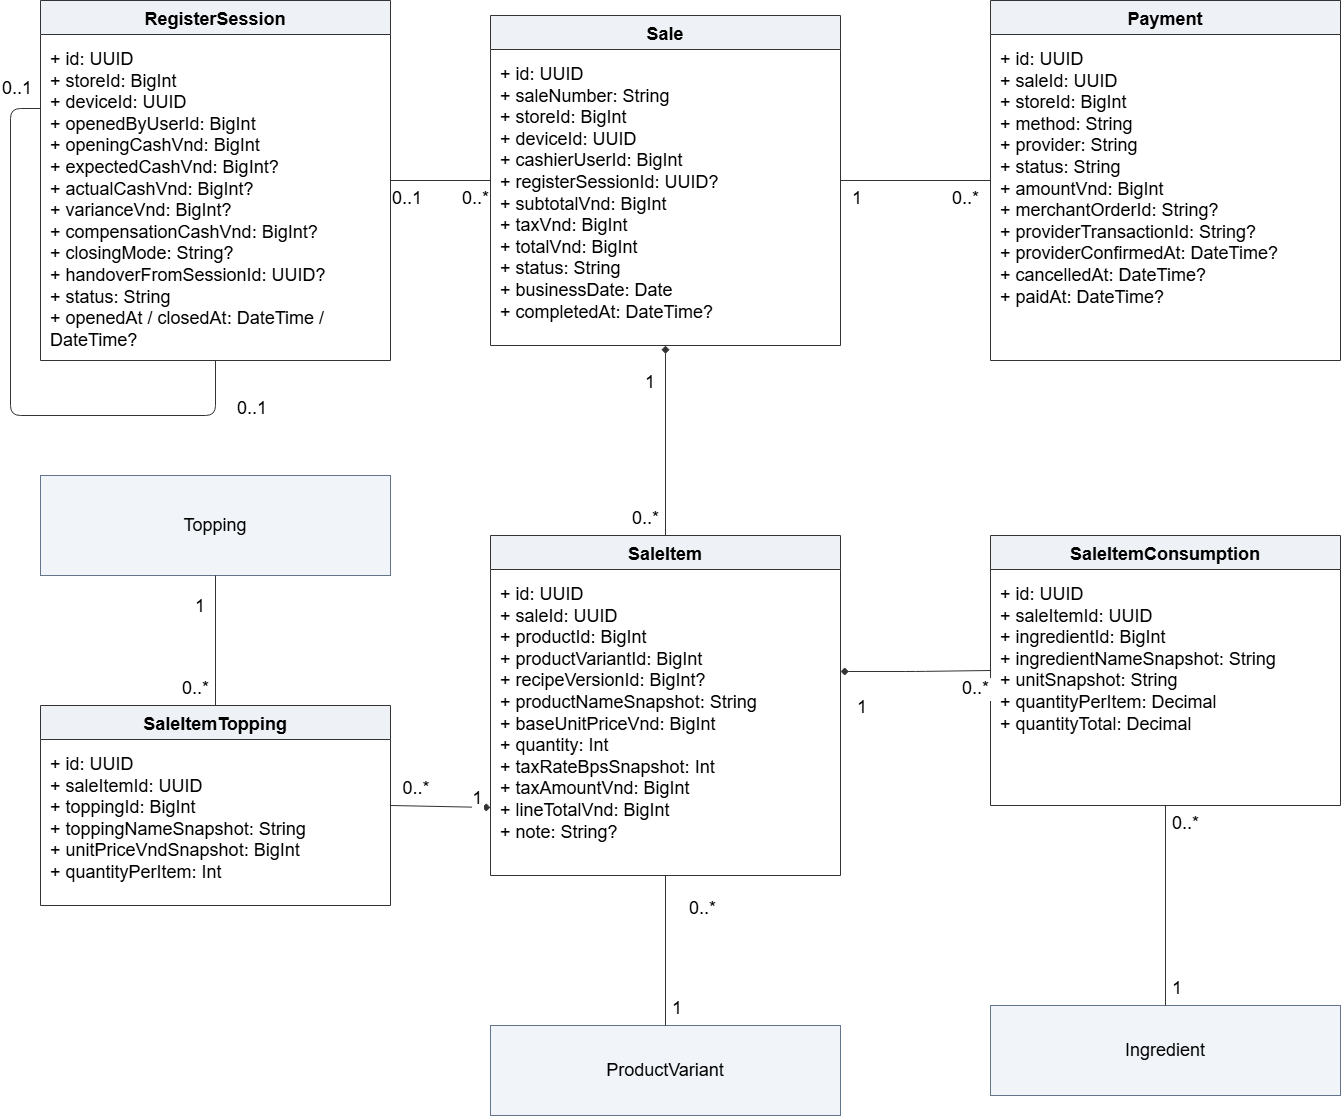

The diagram above was exported from draw.io. Its source (the exported page's mxGraphModel, read from the mxfile embedded in the PNG):
<mxGraphModel dx="2079" dy="1154" grid="1" gridSize="10" guides="1" tooltips="1" connect="1" arrows="1" fold="1" page="1" pageScale="1" pageWidth="827" pageHeight="1169" math="0" shadow="0">
  <root>
    <mxCell id="0" />
    <mxCell id="1" parent="0" />
    <mxCell id="SymC14YywlcWBRsZk-1v-2" parent="1" style="swimlane;horizontal=1;startSize=34;collapsible=0;container=1;html=0;fillColor=#EEF2F6;swimlaneFillColor=#FFFFFF;strokeColor=#333333;fontFamily=Arial;fontSize=18;fontStyle=1;" value="RegisterSession" vertex="1">
      <mxGeometry height="360" width="350" x="230" y="350" as="geometry" />
    </mxCell>
    <mxCell id="SymC14YywlcWBRsZk-1v-3" parent="SymC14YywlcWBRsZk-1v-2" style="text;html=0;align=left;verticalAlign=top;whiteSpace=wrap;fontFamily=Arial;fontSize=18;spacing=10;" value="+ id: UUID&#10;+ storeId: BigInt&#10;+ deviceId: UUID&#10;+ openedByUserId: BigInt&#10;+ openingCashVnd: BigInt&#10;+ expectedCashVnd: BigInt?&#10;+ actualCashVnd: BigInt?&#10;+ varianceVnd: BigInt?&#10;+ compensationCashVnd: BigInt?&#10;+ closingMode: String?&#10;+ handoverFromSessionId: UUID?&#10;+ status: String&#10;+ openedAt / closedAt: DateTime / DateTime?" vertex="1">
      <mxGeometry height="326" width="350" y="34" as="geometry" />
    </mxCell>
    <mxCell id="SymC14YywlcWBRsZk-1v-4" parent="1" style="swimlane;horizontal=1;startSize=34;collapsible=0;container=1;html=0;fillColor=#EEF2F6;swimlaneFillColor=#FFFFFF;strokeColor=#333333;fontFamily=Arial;fontSize=18;fontStyle=1;" value="Sale" vertex="1">
      <mxGeometry height="330" width="350" x="680" y="365" as="geometry" />
    </mxCell>
    <mxCell id="SymC14YywlcWBRsZk-1v-5" parent="SymC14YywlcWBRsZk-1v-4" style="text;html=0;align=left;verticalAlign=top;whiteSpace=wrap;fontFamily=Arial;fontSize=18;spacing=10;" value="+ id: UUID&#10;+ saleNumber: String&#10;+ storeId: BigInt&#10;+ deviceId: UUID&#10;+ cashierUserId: BigInt&#10;+ registerSessionId: UUID?&#10;+ subtotalVnd: BigInt&#10;+ taxVnd: BigInt&#10;+ totalVnd: BigInt&#10;+ status: String&#10;+ businessDate: Date&#10;+ completedAt: DateTime?" vertex="1">
      <mxGeometry height="296" width="350" y="34" as="geometry" />
    </mxCell>
    <mxCell id="SymC14YywlcWBRsZk-1v-6" parent="1" style="swimlane;horizontal=1;startSize=34;collapsible=0;container=1;html=0;fillColor=#EEF2F6;swimlaneFillColor=#FFFFFF;strokeColor=#333333;fontFamily=Arial;fontSize=18;fontStyle=1;" value="Payment" vertex="1">
      <mxGeometry height="360" width="350" x="1180" y="350" as="geometry" />
    </mxCell>
    <mxCell id="SymC14YywlcWBRsZk-1v-7" parent="SymC14YywlcWBRsZk-1v-6" style="text;html=0;align=left;verticalAlign=top;whiteSpace=wrap;fontFamily=Arial;fontSize=18;spacing=10;" value="+ id: UUID&#10;+ saleId: UUID&#10;+ storeId: BigInt&#10;+ method: String&#10;+ provider: String&#10;+ status: String&#10;+ amountVnd: BigInt&#10;+ merchantOrderId: String?&#10;+ providerTransactionId: String?&#10;+ providerConfirmedAt: DateTime?&#10;+ cancelledAt: DateTime?&#10;+ paidAt: DateTime?" vertex="1">
      <mxGeometry height="326" width="350" y="34" as="geometry" />
    </mxCell>
    <mxCell id="SymC14YywlcWBRsZk-1v-8" parent="1" style="rounded=0;html=0;whiteSpace=wrap;fillColor=#F1F5F9;strokeColor=#64748B;fontFamily=Arial;fontSize=18;" value="Topping" vertex="1">
      <mxGeometry height="100" width="350" x="230" y="825" as="geometry" />
    </mxCell>
    <mxCell id="SymC14YywlcWBRsZk-1v-9" parent="1" style="swimlane;horizontal=1;startSize=34;collapsible=0;container=1;html=0;fillColor=#EEF2F6;swimlaneFillColor=#FFFFFF;strokeColor=#333333;fontFamily=Arial;fontSize=18;fontStyle=1;" value="SaleItem" vertex="1">
      <mxGeometry height="340" width="350" x="680" y="885" as="geometry" />
    </mxCell>
    <mxCell id="SymC14YywlcWBRsZk-1v-10" parent="SymC14YywlcWBRsZk-1v-9" style="text;html=0;align=left;verticalAlign=top;whiteSpace=wrap;fontFamily=Arial;fontSize=18;spacing=10;" value="+ id: UUID&#10;+ saleId: UUID&#10;+ productId: BigInt&#10;+ productVariantId: BigInt&#10;+ recipeVersionId: BigInt?&#10;+ productNameSnapshot: String&#10;+ baseUnitPriceVnd: BigInt&#10;+ quantity: Int&#10;+ taxRateBpsSnapshot: Int&#10;+ taxAmountVnd: BigInt&#10;+ lineTotalVnd: BigInt&#10;+ note: String?" vertex="1">
      <mxGeometry height="306" width="350" y="34" as="geometry" />
    </mxCell>
    <mxCell id="SymC14YywlcWBRsZk-1v-11" parent="1" style="swimlane;horizontal=1;startSize=34;collapsible=0;container=1;html=0;fillColor=#EEF2F6;swimlaneFillColor=#FFFFFF;strokeColor=#333333;fontFamily=Arial;fontSize=18;fontStyle=1;" value="SaleItemConsumption" vertex="1">
      <mxGeometry height="270" width="350" x="1180" y="885" as="geometry" />
    </mxCell>
    <mxCell id="SymC14YywlcWBRsZk-1v-12" parent="SymC14YywlcWBRsZk-1v-11" style="text;html=0;align=left;verticalAlign=top;whiteSpace=wrap;fontFamily=Arial;fontSize=18;spacing=10;" value="+ id: UUID&#10;+ saleItemId: UUID&#10;+ ingredientId: BigInt&#10;+ ingredientNameSnapshot: String&#10;+ unitSnapshot: String&#10;+ quantityPerItem: Decimal&#10;+ quantityTotal: Decimal" vertex="1">
      <mxGeometry height="236" width="350" y="34" as="geometry" />
    </mxCell>
    <mxCell id="SymC14YywlcWBRsZk-1v-13" parent="1" style="swimlane;horizontal=1;startSize=34;collapsible=0;container=1;html=0;fillColor=#EEF2F6;swimlaneFillColor=#FFFFFF;strokeColor=#333333;fontFamily=Arial;fontSize=18;fontStyle=1;" value="SaleItemTopping" vertex="1">
      <mxGeometry height="200" width="350" x="230" y="1055" as="geometry" />
    </mxCell>
    <mxCell id="SymC14YywlcWBRsZk-1v-14" parent="SymC14YywlcWBRsZk-1v-13" style="text;html=0;align=left;verticalAlign=top;whiteSpace=wrap;fontFamily=Arial;fontSize=18;spacing=10;" value="+ id: UUID&#10;+ saleItemId: UUID&#10;+ toppingId: BigInt&#10;+ toppingNameSnapshot: String&#10;+ unitPriceVndSnapshot: BigInt&#10;+ quantityPerItem: Int" vertex="1">
      <mxGeometry height="166" width="350" y="34" as="geometry" />
    </mxCell>
    <mxCell id="SymC14YywlcWBRsZk-1v-15" parent="1" style="rounded=0;html=0;whiteSpace=wrap;fillColor=#F1F5F9;strokeColor=#64748B;fontFamily=Arial;fontSize=18;" value="ProductVariant" vertex="1">
      <mxGeometry height="90" width="350" x="680" y="1375" as="geometry" />
    </mxCell>
    <mxCell id="SymC14YywlcWBRsZk-1v-16" parent="1" style="rounded=0;html=0;whiteSpace=wrap;fillColor=#F1F5F9;strokeColor=#64748B;fontFamily=Arial;fontSize=18;" value="Ingredient" vertex="1">
      <mxGeometry height="90" width="350" x="1180" y="1355" as="geometry" />
    </mxCell>
    <mxCell id="SymC14YywlcWBRsZk-1v-17" edge="1" parent="1" source="SymC14YywlcWBRsZk-1v-2" style="edgeStyle=orthogonalEdgeStyle;html=0;endArrow=none;strokeColor=#333333;fontSize=18;labelBackgroundColor=#FFFFFF;exitX=1;exitY=0.5;entryX=0;entryY=0.5;" target="SymC14YywlcWBRsZk-1v-4" value="">
      <mxGeometry relative="1" as="geometry" />
    </mxCell>
    <mxCell id="SymC14YywlcWBRsZk-1v-18" connectable="0" parent="SymC14YywlcWBRsZk-1v-17" style="edgeLabel;html=0;fontSize=18;labelBackgroundColor=#FFFFFF;" value="0..1" vertex="1">
      <mxGeometry relative="1" x="-0.8" y="-18" as="geometry">
        <mxPoint x="-10" y="-18" as="offset" />
      </mxGeometry>
    </mxCell>
    <mxCell id="SymC14YywlcWBRsZk-1v-19" connectable="0" parent="SymC14YywlcWBRsZk-1v-17" style="edgeLabel;html=0;fontSize=18;labelBackgroundColor=#FFFFFF;" value="0..*" vertex="1">
      <mxGeometry relative="1" x="0.8" y="-18" as="geometry">
        <mxPoint x="-20" y="-18" as="offset" />
      </mxGeometry>
    </mxCell>
    <mxCell id="SymC14YywlcWBRsZk-1v-20" edge="1" parent="1" source="SymC14YywlcWBRsZk-1v-4" style="edgeStyle=orthogonalEdgeStyle;html=0;endArrow=none;strokeColor=#333333;fontSize=18;labelBackgroundColor=#FFFFFF;exitX=1;exitY=0.5;entryX=0;entryY=0.5;" target="SymC14YywlcWBRsZk-1v-6" value="">
      <mxGeometry relative="1" as="geometry" />
    </mxCell>
    <mxCell id="SymC14YywlcWBRsZk-1v-21" connectable="0" parent="SymC14YywlcWBRsZk-1v-20" style="edgeLabel;html=0;fontSize=18;labelBackgroundColor=#FFFFFF;" value="1" vertex="1">
      <mxGeometry relative="1" x="-0.8" y="-18" as="geometry">
        <mxPoint x="-5" y="-18" as="offset" />
      </mxGeometry>
    </mxCell>
    <mxCell id="SymC14YywlcWBRsZk-1v-22" connectable="0" parent="SymC14YywlcWBRsZk-1v-20" style="edgeLabel;html=0;fontSize=18;labelBackgroundColor=#FFFFFF;" value="0..*" vertex="1">
      <mxGeometry relative="1" x="0.8" y="-18" as="geometry">
        <mxPoint x="-25" y="-18" as="offset" />
      </mxGeometry>
    </mxCell>
    <mxCell id="SymC14YywlcWBRsZk-1v-23" edge="1" parent="1" source="SymC14YywlcWBRsZk-1v-4" style="edgeStyle=orthogonalEdgeStyle;html=0;startArrow=diamond;startFill=1;endArrow=none;strokeColor=#333333;fontSize=18;labelBackgroundColor=#FFFFFF;exitX=0.5;exitY=1;entryX=0.5;entryY=0;" target="SymC14YywlcWBRsZk-1v-9" value="">
      <mxGeometry relative="1" as="geometry" />
    </mxCell>
    <mxCell id="SymC14YywlcWBRsZk-1v-24" connectable="0" parent="SymC14YywlcWBRsZk-1v-23" style="edgeLabel;html=0;fontSize=18;labelBackgroundColor=#FFFFFF;" value="1" vertex="1">
      <mxGeometry relative="1" x="-0.8" y="-22" as="geometry" />
    </mxCell>
    <mxCell id="SymC14YywlcWBRsZk-1v-25" connectable="0" parent="SymC14YywlcWBRsZk-1v-23" style="edgeLabel;html=0;fontSize=18;labelBackgroundColor=#FFFFFF;" value="0..*" vertex="1">
      <mxGeometry relative="1" x="0.8" y="-22" as="geometry">
        <mxPoint x="-13" y="-16" as="offset" />
      </mxGeometry>
    </mxCell>
    <mxCell id="SymC14YywlcWBRsZk-1v-26" edge="1" parent="1" source="SymC14YywlcWBRsZk-1v-9" style="edgeStyle=orthogonalEdgeStyle;html=0;startArrow=diamond;startFill=1;endArrow=none;strokeColor=#333333;fontSize=18;labelBackgroundColor=#FFFFFF;exitX=1;exitY=0.4;entryX=0;entryY=0.5;" target="SymC14YywlcWBRsZk-1v-11" value="">
      <mxGeometry relative="1" as="geometry" />
    </mxCell>
    <mxCell id="SymC14YywlcWBRsZk-1v-27" connectable="0" parent="SymC14YywlcWBRsZk-1v-26" style="edgeLabel;html=0;fontSize=18;labelBackgroundColor=#FFFFFF;" value="1" vertex="1">
      <mxGeometry relative="1" x="-0.8" y="-18" as="geometry" />
    </mxCell>
    <mxCell id="SymC14YywlcWBRsZk-1v-28" connectable="0" parent="SymC14YywlcWBRsZk-1v-26" style="edgeLabel;html=0;fontSize=18;labelBackgroundColor=#FFFFFF;" value="0..*" vertex="1">
      <mxGeometry relative="1" x="0.8" y="-18" as="geometry">
        <mxPoint x="-15" y="-18" as="offset" />
      </mxGeometry>
    </mxCell>
    <mxCell id="SymC14YywlcWBRsZk-1v-29" edge="1" parent="1" source="SymC14YywlcWBRsZk-1v-9" style="html=0;startArrow=diamond;startFill=1;endArrow=none;strokeColor=#333333;fontSize=18;labelBackgroundColor=#FFFFFF;exitX=0;exitY=0.8;entryX=1;entryY=0.5;" target="SymC14YywlcWBRsZk-1v-13" value="">
      <mxGeometry relative="1" as="geometry" />
    </mxCell>
    <mxCell id="SymC14YywlcWBRsZk-1v-30" connectable="0" parent="SymC14YywlcWBRsZk-1v-29" style="edgeLabel;html=0;fontSize=18;labelBackgroundColor=#FFFFFF;" value="1" vertex="1">
      <mxGeometry relative="1" x="-0.8001" y="-18" as="geometry">
        <mxPoint x="-10" y="-9" as="offset" />
      </mxGeometry>
    </mxCell>
    <mxCell id="SymC14YywlcWBRsZk-1v-31" connectable="0" parent="SymC14YywlcWBRsZk-1v-29" style="edgeLabel;html=0;fontSize=18;labelBackgroundColor=#FFFFFF;" value="0..*" vertex="1">
      <mxGeometry relative="1" x="0.8001" y="-18" as="geometry">
        <mxPoint y="-17" as="offset" />
      </mxGeometry>
    </mxCell>
    <mxCell id="SymC14YywlcWBRsZk-1v-32" edge="1" parent="1" source="SymC14YywlcWBRsZk-1v-8" style="edgeStyle=orthogonalEdgeStyle;html=0;endArrow=none;strokeColor=#333333;fontSize=18;labelBackgroundColor=#FFFFFF;exitX=0.5;exitY=1;entryX=0.5;entryY=0;" target="SymC14YywlcWBRsZk-1v-13" value="">
      <mxGeometry relative="1" as="geometry" />
    </mxCell>
    <mxCell id="SymC14YywlcWBRsZk-1v-33" connectable="0" parent="SymC14YywlcWBRsZk-1v-32" style="edgeLabel;html=0;fontSize=18;labelBackgroundColor=#FFFFFF;" value="1" vertex="1">
      <mxGeometry relative="1" x="-0.8" y="-22" as="geometry" />
    </mxCell>
    <mxCell id="SymC14YywlcWBRsZk-1v-34" connectable="0" parent="SymC14YywlcWBRsZk-1v-32" style="edgeLabel;html=0;fontSize=18;labelBackgroundColor=#FFFFFF;" value="0..*" vertex="1">
      <mxGeometry relative="1" x="0.8" y="-22" as="geometry">
        <mxPoint x="-13" y="-22" as="offset" />
      </mxGeometry>
    </mxCell>
    <mxCell id="SymC14YywlcWBRsZk-1v-35" edge="1" parent="1" source="SymC14YywlcWBRsZk-1v-15" style="edgeStyle=orthogonalEdgeStyle;html=0;endArrow=none;strokeColor=#333333;fontSize=18;labelBackgroundColor=#FFFFFF;exitX=0.5;exitY=0;entryX=0.5;entryY=1;" target="SymC14YywlcWBRsZk-1v-9" value="">
      <mxGeometry relative="1" as="geometry" />
    </mxCell>
    <mxCell id="SymC14YywlcWBRsZk-1v-36" connectable="0" parent="SymC14YywlcWBRsZk-1v-35" style="edgeLabel;html=0;fontSize=18;labelBackgroundColor=#FFFFFF;" value="1" vertex="1">
      <mxGeometry relative="1" x="-0.8" y="-22" as="geometry">
        <mxPoint x="-17" y="-20" as="offset" />
      </mxGeometry>
    </mxCell>
    <mxCell id="SymC14YywlcWBRsZk-1v-37" connectable="0" parent="SymC14YywlcWBRsZk-1v-35" style="edgeLabel;html=0;fontSize=18;labelBackgroundColor=#FFFFFF;" value="0..*" vertex="1">
      <mxGeometry relative="1" x="0.8" y="-22" as="geometry" />
    </mxCell>
    <mxCell id="SymC14YywlcWBRsZk-1v-38" edge="1" parent="1" source="SymC14YywlcWBRsZk-1v-16" style="edgeStyle=orthogonalEdgeStyle;html=0;endArrow=none;strokeColor=#333333;fontSize=18;labelBackgroundColor=#FFFFFF;exitX=0.5;exitY=0;entryX=0.5;entryY=1;" target="SymC14YywlcWBRsZk-1v-11" value="">
      <mxGeometry relative="1" as="geometry" />
    </mxCell>
    <mxCell id="SymC14YywlcWBRsZk-1v-39" connectable="0" parent="SymC14YywlcWBRsZk-1v-38" style="edgeLabel;html=0;fontSize=18;labelBackgroundColor=#FFFFFF;" value="1" vertex="1">
      <mxGeometry relative="1" x="-0.8" y="-22" as="geometry">
        <mxPoint x="-17" y="-15" as="offset" />
      </mxGeometry>
    </mxCell>
    <mxCell id="SymC14YywlcWBRsZk-1v-40" connectable="0" parent="SymC14YywlcWBRsZk-1v-38" style="edgeLabel;html=0;fontSize=18;labelBackgroundColor=#FFFFFF;" value="0..*" vertex="1">
      <mxGeometry relative="1" x="0.8" y="-22" as="geometry">
        <mxPoint x="-17" y="-20" as="offset" />
      </mxGeometry>
    </mxCell>
    <mxCell id="SymC14YywlcWBRsZk-1v-41" edge="1" parent="1" source="SymC14YywlcWBRsZk-1v-2" style="edgeStyle=orthogonalEdgeStyle;html=0;endArrow=none;strokeColor=#333333;fontSize=18;labelBackgroundColor=#FFFFFF;exitX=0;exitY=0.3;entryX=0.5;entryY=1;innerLoopWaypoints=1;" target="SymC14YywlcWBRsZk-1v-2" value="">
      <mxGeometry relative="1" x="0.0017" as="geometry">
        <Array as="points">
          <mxPoint x="200" y="458" />
          <mxPoint x="200" y="765" />
          <mxPoint x="405" y="765" />
        </Array>
      </mxGeometry>
    </mxCell>
    <mxCell id="SymC14YywlcWBRsZk-1v-42" connectable="0" parent="SymC14YywlcWBRsZk-1v-41" style="edgeLabel;html=0;fontSize=18;labelBackgroundColor=#FFFFFF;" value="0..1" vertex="1">
      <mxGeometry relative="1" x="-0.9" y="-20" as="geometry">
        <mxPoint x="10" y="-38" as="offset" />
      </mxGeometry>
    </mxCell>
    <mxCell id="SymC14YywlcWBRsZk-1v-43" connectable="0" parent="SymC14YywlcWBRsZk-1v-41" style="edgeLabel;html=0;fontSize=18;labelBackgroundColor=#FFFFFF;" value="0..1" vertex="1">
      <mxGeometry relative="1" x="0.8995" y="-20" as="geometry" />
    </mxCell>
  </root>
</mxGraphModel>